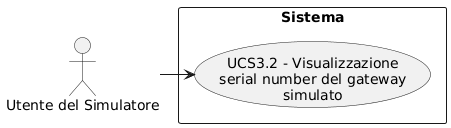

The diagram above was rendered by PlantUML. Its source (embedded in the PNG):
@startuml
skinparam wrapWidth 200
skinparam MaxMessageSize 150
top to bottom direction
skinparam packageStyle rectangle

actor "Utente del Simulatore" as SA_sym_usr

rectangle "Sistema" {
    usecase "UCS3.2 - Visualizzazione serial number del gateway simulato" as visualizzazione_serial_number_gateway_simulato
}

SA_sym_usr -right-> visualizzazione_serial_number_gateway_simulato
@enduml